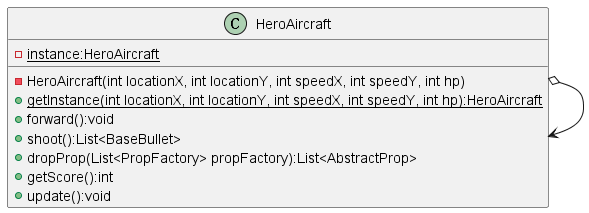

The diagram above was rendered by PlantUML. Its source (embedded in the PNG):
@startuml Singleton

class HeroAircraft
{
    - {static} instance:HeroAircraft

    - HeroAircraft(int locationX, int locationY, int speedX, int speedY, int hp)
    + {static} getInstance(int locationX, int locationY, int speedX, int speedY, int hp):HeroAircraft
    + forward():void
    + shoot():List<BaseBullet>
    + dropProp(List<PropFactory> propFactory):List<AbstractProp>
    + getScore():int
    + update():void
}

HeroAircraft o--> HeroAircraft

@enduml